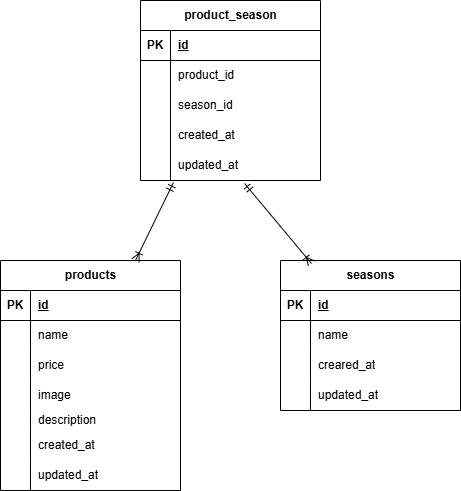

The diagram above was exported from draw.io. Its source (the exported page's mxGraphModel, read from the mxfile embedded in the PNG):
<mxGraphModel dx="264" dy="434" grid="1" gridSize="10" guides="1" tooltips="1" connect="1" arrows="1" fold="1" page="1" pageScale="1" pageWidth="850" pageHeight="1100" math="0" shadow="0">
  <root>
    <mxCell id="0" />
    <mxCell id="1" parent="0" />
    <mxCell id="15" value="products" style="shape=table;startSize=30;container=1;collapsible=1;childLayout=tableLayout;fixedRows=1;rowLines=0;fontStyle=1;align=center;resizeLast=1;html=1;" vertex="1" parent="1">
      <mxGeometry y="320" width="180" height="230" as="geometry" />
    </mxCell>
    <mxCell id="16" value="" style="shape=tableRow;horizontal=0;startSize=0;swimlaneHead=0;swimlaneBody=0;fillColor=none;collapsible=0;dropTarget=0;points=[[0,0.5],[1,0.5]];portConstraint=eastwest;top=0;left=0;right=0;bottom=1;" vertex="1" parent="15">
      <mxGeometry y="30" width="180" height="30" as="geometry" />
    </mxCell>
    <mxCell id="17" value="PK" style="shape=partialRectangle;connectable=0;fillColor=none;top=0;left=0;bottom=0;right=0;fontStyle=1;overflow=hidden;whiteSpace=wrap;html=1;" vertex="1" parent="16">
      <mxGeometry width="30" height="30" as="geometry">
        <mxRectangle width="30" height="30" as="alternateBounds" />
      </mxGeometry>
    </mxCell>
    <mxCell id="18" value="id" style="shape=partialRectangle;connectable=0;fillColor=none;top=0;left=0;bottom=0;right=0;align=left;spacingLeft=6;fontStyle=5;overflow=hidden;whiteSpace=wrap;html=1;" vertex="1" parent="16">
      <mxGeometry x="30" width="150" height="30" as="geometry">
        <mxRectangle width="150" height="30" as="alternateBounds" />
      </mxGeometry>
    </mxCell>
    <mxCell id="19" value="" style="shape=tableRow;horizontal=0;startSize=0;swimlaneHead=0;swimlaneBody=0;fillColor=none;collapsible=0;dropTarget=0;points=[[0,0.5],[1,0.5]];portConstraint=eastwest;top=0;left=0;right=0;bottom=0;" vertex="1" parent="15">
      <mxGeometry y="60" width="180" height="30" as="geometry" />
    </mxCell>
    <mxCell id="20" value="" style="shape=partialRectangle;connectable=0;fillColor=none;top=0;left=0;bottom=0;right=0;editable=1;overflow=hidden;whiteSpace=wrap;html=1;" vertex="1" parent="19">
      <mxGeometry width="30" height="30" as="geometry">
        <mxRectangle width="30" height="30" as="alternateBounds" />
      </mxGeometry>
    </mxCell>
    <mxCell id="21" value="name" style="shape=partialRectangle;connectable=0;fillColor=none;top=0;left=0;bottom=0;right=0;align=left;spacingLeft=6;overflow=hidden;whiteSpace=wrap;html=1;" vertex="1" parent="19">
      <mxGeometry x="30" width="150" height="30" as="geometry">
        <mxRectangle width="150" height="30" as="alternateBounds" />
      </mxGeometry>
    </mxCell>
    <mxCell id="22" value="" style="shape=tableRow;horizontal=0;startSize=0;swimlaneHead=0;swimlaneBody=0;fillColor=none;collapsible=0;dropTarget=0;points=[[0,0.5],[1,0.5]];portConstraint=eastwest;top=0;left=0;right=0;bottom=0;" vertex="1" parent="15">
      <mxGeometry y="90" width="180" height="30" as="geometry" />
    </mxCell>
    <mxCell id="23" value="" style="shape=partialRectangle;connectable=0;fillColor=none;top=0;left=0;bottom=0;right=0;editable=1;overflow=hidden;whiteSpace=wrap;html=1;" vertex="1" parent="22">
      <mxGeometry width="30" height="30" as="geometry">
        <mxRectangle width="30" height="30" as="alternateBounds" />
      </mxGeometry>
    </mxCell>
    <mxCell id="24" value="price" style="shape=partialRectangle;connectable=0;fillColor=none;top=0;left=0;bottom=0;right=0;align=left;spacingLeft=6;overflow=hidden;whiteSpace=wrap;html=1;" vertex="1" parent="22">
      <mxGeometry x="30" width="150" height="30" as="geometry">
        <mxRectangle width="150" height="30" as="alternateBounds" />
      </mxGeometry>
    </mxCell>
    <mxCell id="25" value="" style="shape=tableRow;horizontal=0;startSize=0;swimlaneHead=0;swimlaneBody=0;fillColor=none;collapsible=0;dropTarget=0;points=[[0,0.5],[1,0.5]];portConstraint=eastwest;top=0;left=0;right=0;bottom=0;" vertex="1" parent="15">
      <mxGeometry y="120" width="180" height="30" as="geometry" />
    </mxCell>
    <mxCell id="26" value="" style="shape=partialRectangle;connectable=0;fillColor=none;top=0;left=0;bottom=0;right=0;editable=1;overflow=hidden;whiteSpace=wrap;html=1;" vertex="1" parent="25">
      <mxGeometry width="30" height="30" as="geometry">
        <mxRectangle width="30" height="30" as="alternateBounds" />
      </mxGeometry>
    </mxCell>
    <mxCell id="27" value="image" style="shape=partialRectangle;connectable=0;fillColor=none;top=0;left=0;bottom=0;right=0;align=left;spacingLeft=6;overflow=hidden;whiteSpace=wrap;html=1;" vertex="1" parent="25">
      <mxGeometry x="30" width="150" height="30" as="geometry">
        <mxRectangle width="150" height="30" as="alternateBounds" />
      </mxGeometry>
    </mxCell>
    <mxCell id="28" style="shape=tableRow;horizontal=0;startSize=0;swimlaneHead=0;swimlaneBody=0;fillColor=none;collapsible=0;dropTarget=0;points=[[0,0.5],[1,0.5]];portConstraint=eastwest;top=0;left=0;right=0;bottom=0;" vertex="1" parent="15">
      <mxGeometry y="150" width="180" height="20" as="geometry" />
    </mxCell>
    <mxCell id="29" style="shape=partialRectangle;connectable=0;fillColor=none;top=0;left=0;bottom=0;right=0;editable=1;overflow=hidden;whiteSpace=wrap;html=1;" vertex="1" parent="28">
      <mxGeometry width="30" height="20" as="geometry">
        <mxRectangle width="30" height="20" as="alternateBounds" />
      </mxGeometry>
    </mxCell>
    <mxCell id="30" value="description" style="shape=partialRectangle;connectable=0;fillColor=none;top=0;left=0;bottom=0;right=0;align=left;spacingLeft=6;overflow=hidden;whiteSpace=wrap;html=1;" vertex="1" parent="28">
      <mxGeometry x="30" width="150" height="20" as="geometry">
        <mxRectangle width="150" height="20" as="alternateBounds" />
      </mxGeometry>
    </mxCell>
    <mxCell id="31" style="shape=tableRow;horizontal=0;startSize=0;swimlaneHead=0;swimlaneBody=0;fillColor=none;collapsible=0;dropTarget=0;points=[[0,0.5],[1,0.5]];portConstraint=eastwest;top=0;left=0;right=0;bottom=0;" vertex="1" parent="15">
      <mxGeometry y="170" width="180" height="30" as="geometry" />
    </mxCell>
    <mxCell id="32" style="shape=partialRectangle;connectable=0;fillColor=none;top=0;left=0;bottom=0;right=0;editable=1;overflow=hidden;whiteSpace=wrap;html=1;" vertex="1" parent="31">
      <mxGeometry width="30" height="30" as="geometry">
        <mxRectangle width="30" height="30" as="alternateBounds" />
      </mxGeometry>
    </mxCell>
    <mxCell id="33" value="created_at" style="shape=partialRectangle;connectable=0;fillColor=none;top=0;left=0;bottom=0;right=0;align=left;spacingLeft=6;overflow=hidden;whiteSpace=wrap;html=1;" vertex="1" parent="31">
      <mxGeometry x="30" width="150" height="30" as="geometry">
        <mxRectangle width="150" height="30" as="alternateBounds" />
      </mxGeometry>
    </mxCell>
    <mxCell id="34" style="shape=tableRow;horizontal=0;startSize=0;swimlaneHead=0;swimlaneBody=0;fillColor=none;collapsible=0;dropTarget=0;points=[[0,0.5],[1,0.5]];portConstraint=eastwest;top=0;left=0;right=0;bottom=0;" vertex="1" parent="15">
      <mxGeometry y="200" width="180" height="30" as="geometry" />
    </mxCell>
    <mxCell id="35" style="shape=partialRectangle;connectable=0;fillColor=none;top=0;left=0;bottom=0;right=0;editable=1;overflow=hidden;whiteSpace=wrap;html=1;" vertex="1" parent="34">
      <mxGeometry width="30" height="30" as="geometry">
        <mxRectangle width="30" height="30" as="alternateBounds" />
      </mxGeometry>
    </mxCell>
    <mxCell id="36" value="updated_at" style="shape=partialRectangle;connectable=0;fillColor=none;top=0;left=0;bottom=0;right=0;align=left;spacingLeft=6;overflow=hidden;whiteSpace=wrap;html=1;" vertex="1" parent="34">
      <mxGeometry x="30" width="150" height="30" as="geometry">
        <mxRectangle width="150" height="30" as="alternateBounds" />
      </mxGeometry>
    </mxCell>
    <mxCell id="40" value="seasons" style="shape=table;startSize=30;container=1;collapsible=1;childLayout=tableLayout;fixedRows=1;rowLines=0;fontStyle=1;align=center;resizeLast=1;html=1;" vertex="1" parent="1">
      <mxGeometry x="280" y="320" width="180" height="150" as="geometry" />
    </mxCell>
    <mxCell id="41" value="" style="shape=tableRow;horizontal=0;startSize=0;swimlaneHead=0;swimlaneBody=0;fillColor=none;collapsible=0;dropTarget=0;points=[[0,0.5],[1,0.5]];portConstraint=eastwest;top=0;left=0;right=0;bottom=1;" vertex="1" parent="40">
      <mxGeometry y="30" width="180" height="30" as="geometry" />
    </mxCell>
    <mxCell id="42" value="PK" style="shape=partialRectangle;connectable=0;fillColor=none;top=0;left=0;bottom=0;right=0;fontStyle=1;overflow=hidden;whiteSpace=wrap;html=1;" vertex="1" parent="41">
      <mxGeometry width="30" height="30" as="geometry">
        <mxRectangle width="30" height="30" as="alternateBounds" />
      </mxGeometry>
    </mxCell>
    <mxCell id="43" value="id" style="shape=partialRectangle;connectable=0;fillColor=none;top=0;left=0;bottom=0;right=0;align=left;spacingLeft=6;fontStyle=5;overflow=hidden;whiteSpace=wrap;html=1;" vertex="1" parent="41">
      <mxGeometry x="30" width="150" height="30" as="geometry">
        <mxRectangle width="150" height="30" as="alternateBounds" />
      </mxGeometry>
    </mxCell>
    <mxCell id="44" value="" style="shape=tableRow;horizontal=0;startSize=0;swimlaneHead=0;swimlaneBody=0;fillColor=none;collapsible=0;dropTarget=0;points=[[0,0.5],[1,0.5]];portConstraint=eastwest;top=0;left=0;right=0;bottom=0;" vertex="1" parent="40">
      <mxGeometry y="60" width="180" height="30" as="geometry" />
    </mxCell>
    <mxCell id="45" value="" style="shape=partialRectangle;connectable=0;fillColor=none;top=0;left=0;bottom=0;right=0;editable=1;overflow=hidden;whiteSpace=wrap;html=1;" vertex="1" parent="44">
      <mxGeometry width="30" height="30" as="geometry">
        <mxRectangle width="30" height="30" as="alternateBounds" />
      </mxGeometry>
    </mxCell>
    <mxCell id="46" value="name" style="shape=partialRectangle;connectable=0;fillColor=none;top=0;left=0;bottom=0;right=0;align=left;spacingLeft=6;overflow=hidden;whiteSpace=wrap;html=1;" vertex="1" parent="44">
      <mxGeometry x="30" width="150" height="30" as="geometry">
        <mxRectangle width="150" height="30" as="alternateBounds" />
      </mxGeometry>
    </mxCell>
    <mxCell id="47" value="" style="shape=tableRow;horizontal=0;startSize=0;swimlaneHead=0;swimlaneBody=0;fillColor=none;collapsible=0;dropTarget=0;points=[[0,0.5],[1,0.5]];portConstraint=eastwest;top=0;left=0;right=0;bottom=0;" vertex="1" parent="40">
      <mxGeometry y="90" width="180" height="30" as="geometry" />
    </mxCell>
    <mxCell id="48" value="" style="shape=partialRectangle;connectable=0;fillColor=none;top=0;left=0;bottom=0;right=0;editable=1;overflow=hidden;whiteSpace=wrap;html=1;" vertex="1" parent="47">
      <mxGeometry width="30" height="30" as="geometry">
        <mxRectangle width="30" height="30" as="alternateBounds" />
      </mxGeometry>
    </mxCell>
    <mxCell id="49" value="creared_at" style="shape=partialRectangle;connectable=0;fillColor=none;top=0;left=0;bottom=0;right=0;align=left;spacingLeft=6;overflow=hidden;whiteSpace=wrap;html=1;" vertex="1" parent="47">
      <mxGeometry x="30" width="150" height="30" as="geometry">
        <mxRectangle width="150" height="30" as="alternateBounds" />
      </mxGeometry>
    </mxCell>
    <mxCell id="50" value="" style="shape=tableRow;horizontal=0;startSize=0;swimlaneHead=0;swimlaneBody=0;fillColor=none;collapsible=0;dropTarget=0;points=[[0,0.5],[1,0.5]];portConstraint=eastwest;top=0;left=0;right=0;bottom=0;" vertex="1" parent="40">
      <mxGeometry y="120" width="180" height="30" as="geometry" />
    </mxCell>
    <mxCell id="51" value="" style="shape=partialRectangle;connectable=0;fillColor=none;top=0;left=0;bottom=0;right=0;editable=1;overflow=hidden;whiteSpace=wrap;html=1;" vertex="1" parent="50">
      <mxGeometry width="30" height="30" as="geometry">
        <mxRectangle width="30" height="30" as="alternateBounds" />
      </mxGeometry>
    </mxCell>
    <mxCell id="52" value="updated_at" style="shape=partialRectangle;connectable=0;fillColor=none;top=0;left=0;bottom=0;right=0;align=left;spacingLeft=6;overflow=hidden;whiteSpace=wrap;html=1;" vertex="1" parent="50">
      <mxGeometry x="30" width="150" height="30" as="geometry">
        <mxRectangle width="150" height="30" as="alternateBounds" />
      </mxGeometry>
    </mxCell>
    <mxCell id="56" value="product_season" style="shape=table;startSize=30;container=1;collapsible=1;childLayout=tableLayout;fixedRows=1;rowLines=0;fontStyle=1;align=center;resizeLast=1;html=1;" vertex="1" parent="1">
      <mxGeometry x="140" y="60" width="180" height="180" as="geometry" />
    </mxCell>
    <mxCell id="57" value="" style="shape=tableRow;horizontal=0;startSize=0;swimlaneHead=0;swimlaneBody=0;fillColor=none;collapsible=0;dropTarget=0;points=[[0,0.5],[1,0.5]];portConstraint=eastwest;top=0;left=0;right=0;bottom=1;" vertex="1" parent="56">
      <mxGeometry y="30" width="180" height="30" as="geometry" />
    </mxCell>
    <mxCell id="58" value="PK" style="shape=partialRectangle;connectable=0;fillColor=none;top=0;left=0;bottom=0;right=0;fontStyle=1;overflow=hidden;whiteSpace=wrap;html=1;" vertex="1" parent="57">
      <mxGeometry width="30" height="30" as="geometry">
        <mxRectangle width="30" height="30" as="alternateBounds" />
      </mxGeometry>
    </mxCell>
    <mxCell id="59" value="id" style="shape=partialRectangle;connectable=0;fillColor=none;top=0;left=0;bottom=0;right=0;align=left;spacingLeft=6;fontStyle=5;overflow=hidden;whiteSpace=wrap;html=1;" vertex="1" parent="57">
      <mxGeometry x="30" width="150" height="30" as="geometry">
        <mxRectangle width="150" height="30" as="alternateBounds" />
      </mxGeometry>
    </mxCell>
    <mxCell id="60" value="" style="shape=tableRow;horizontal=0;startSize=0;swimlaneHead=0;swimlaneBody=0;fillColor=none;collapsible=0;dropTarget=0;points=[[0,0.5],[1,0.5]];portConstraint=eastwest;top=0;left=0;right=0;bottom=0;" vertex="1" parent="56">
      <mxGeometry y="60" width="180" height="30" as="geometry" />
    </mxCell>
    <mxCell id="61" value="" style="shape=partialRectangle;connectable=0;fillColor=none;top=0;left=0;bottom=0;right=0;editable=1;overflow=hidden;whiteSpace=wrap;html=1;" vertex="1" parent="60">
      <mxGeometry width="30" height="30" as="geometry">
        <mxRectangle width="30" height="30" as="alternateBounds" />
      </mxGeometry>
    </mxCell>
    <mxCell id="62" value="product_id" style="shape=partialRectangle;connectable=0;fillColor=none;top=0;left=0;bottom=0;right=0;align=left;spacingLeft=6;overflow=hidden;whiteSpace=wrap;html=1;" vertex="1" parent="60">
      <mxGeometry x="30" width="150" height="30" as="geometry">
        <mxRectangle width="150" height="30" as="alternateBounds" />
      </mxGeometry>
    </mxCell>
    <mxCell id="69" style="shape=tableRow;horizontal=0;startSize=0;swimlaneHead=0;swimlaneBody=0;fillColor=none;collapsible=0;dropTarget=0;points=[[0,0.5],[1,0.5]];portConstraint=eastwest;top=0;left=0;right=0;bottom=0;" vertex="1" parent="56">
      <mxGeometry y="90" width="180" height="30" as="geometry" />
    </mxCell>
    <mxCell id="70" style="shape=partialRectangle;connectable=0;fillColor=none;top=0;left=0;bottom=0;right=0;editable=1;overflow=hidden;whiteSpace=wrap;html=1;" vertex="1" parent="69">
      <mxGeometry width="30" height="30" as="geometry">
        <mxRectangle width="30" height="30" as="alternateBounds" />
      </mxGeometry>
    </mxCell>
    <mxCell id="71" value="season_id" style="shape=partialRectangle;connectable=0;fillColor=none;top=0;left=0;bottom=0;right=0;align=left;spacingLeft=6;overflow=hidden;whiteSpace=wrap;html=1;" vertex="1" parent="69">
      <mxGeometry x="30" width="150" height="30" as="geometry">
        <mxRectangle width="150" height="30" as="alternateBounds" />
      </mxGeometry>
    </mxCell>
    <mxCell id="63" value="" style="shape=tableRow;horizontal=0;startSize=0;swimlaneHead=0;swimlaneBody=0;fillColor=none;collapsible=0;dropTarget=0;points=[[0,0.5],[1,0.5]];portConstraint=eastwest;top=0;left=0;right=0;bottom=0;" vertex="1" parent="56">
      <mxGeometry y="120" width="180" height="30" as="geometry" />
    </mxCell>
    <mxCell id="64" value="" style="shape=partialRectangle;connectable=0;fillColor=none;top=0;left=0;bottom=0;right=0;editable=1;overflow=hidden;whiteSpace=wrap;html=1;" vertex="1" parent="63">
      <mxGeometry width="30" height="30" as="geometry">
        <mxRectangle width="30" height="30" as="alternateBounds" />
      </mxGeometry>
    </mxCell>
    <mxCell id="65" value="created_at" style="shape=partialRectangle;connectable=0;fillColor=none;top=0;left=0;bottom=0;right=0;align=left;spacingLeft=6;overflow=hidden;whiteSpace=wrap;html=1;" vertex="1" parent="63">
      <mxGeometry x="30" width="150" height="30" as="geometry">
        <mxRectangle width="150" height="30" as="alternateBounds" />
      </mxGeometry>
    </mxCell>
    <mxCell id="66" value="" style="shape=tableRow;horizontal=0;startSize=0;swimlaneHead=0;swimlaneBody=0;fillColor=none;collapsible=0;dropTarget=0;points=[[0,0.5],[1,0.5]];portConstraint=eastwest;top=0;left=0;right=0;bottom=0;" vertex="1" parent="56">
      <mxGeometry y="150" width="180" height="30" as="geometry" />
    </mxCell>
    <mxCell id="67" value="" style="shape=partialRectangle;connectable=0;fillColor=none;top=0;left=0;bottom=0;right=0;editable=1;overflow=hidden;whiteSpace=wrap;html=1;" vertex="1" parent="66">
      <mxGeometry width="30" height="30" as="geometry">
        <mxRectangle width="30" height="30" as="alternateBounds" />
      </mxGeometry>
    </mxCell>
    <mxCell id="68" value="updated_at" style="shape=partialRectangle;connectable=0;fillColor=none;top=0;left=0;bottom=0;right=0;align=left;spacingLeft=6;overflow=hidden;whiteSpace=wrap;html=1;" vertex="1" parent="66">
      <mxGeometry x="30" width="150" height="30" as="geometry">
        <mxRectangle width="150" height="30" as="alternateBounds" />
      </mxGeometry>
    </mxCell>
    <mxCell id="72" value="" style="fontSize=12;html=1;endArrow=ERoneToMany;startArrow=ERmandOne;entryX=0.75;entryY=0;entryDx=0;entryDy=0;exitX=0.183;exitY=1.067;exitDx=0;exitDy=0;exitPerimeter=0;" edge="1" parent="1" source="66" target="15">
      <mxGeometry width="100" height="100" relative="1" as="geometry">
        <mxPoint x="250" y="300" as="sourcePoint" />
        <mxPoint x="150" y="310" as="targetPoint" />
        <Array as="points" />
      </mxGeometry>
    </mxCell>
    <mxCell id="74" value="" style="fontSize=12;html=1;endArrow=ERoneToMany;startArrow=ERmandOne;exitX=0.578;exitY=1.1;exitDx=0;exitDy=0;exitPerimeter=0;entryX=0.172;entryY=0.02;entryDx=0;entryDy=0;entryPerimeter=0;" edge="1" parent="1" source="66" target="40">
      <mxGeometry width="100" height="100" relative="1" as="geometry">
        <mxPoint x="183" y="252" as="sourcePoint" />
        <mxPoint x="315" y="317" as="targetPoint" />
        <Array as="points" />
      </mxGeometry>
    </mxCell>
  </root>
</mxGraphModel>